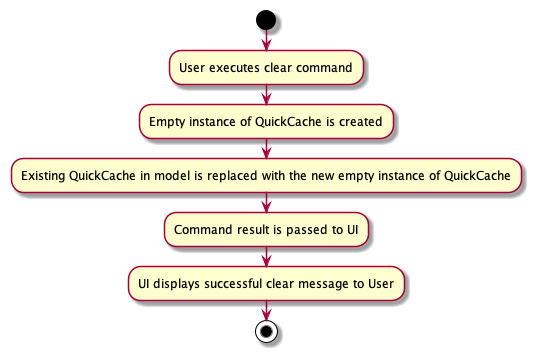

The diagram above was rendered by PlantUML. Its source (embedded in the PNG):
@startuml
start
:User executes clear command;
:Empty instance of QuickCache is created;
:Existing QuickCache in model is replaced with the new empty instance of QuickCache;
:Command result is passed to UI;
:UI displays successful clear message to User;
stop
@enduml